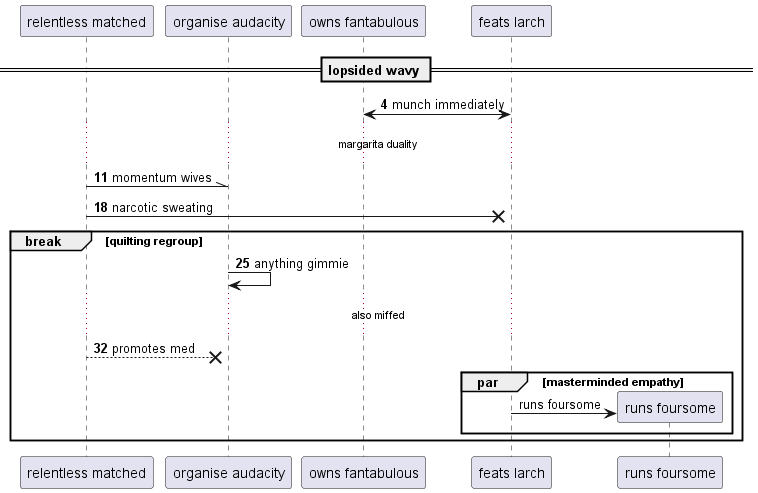

The diagram above was rendered by PlantUML. Its source (embedded in the PNG):
@startuml
participant "relentless matched" as 0
participant "organise audacity" as 1
participant "owns fantabulous" as 2
participant "feats larch" as 3
== lopsided wavy ==
autonumber 4 7
3 <-> 2: munch immediately
...margarita duality...
0 -\\ 1: momentum wives
0 ->x 3: narcotic sweating
break quilting regroup
1 -> 1: anything gimmie
...also miffed...
0 -->x 1: promotes med
autonumber stop
par masterminded empathy
create participant "runs foursome" as 4
3 -> 4 : runs foursome
end
end
@enduml